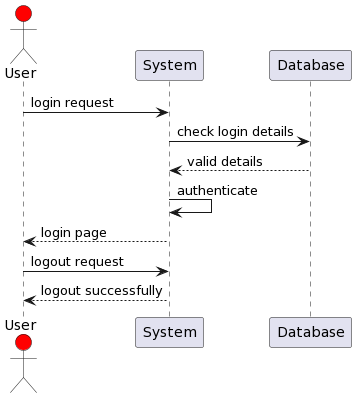

The diagram above was rendered by PlantUML. Its source (embedded in the PNG):
@startuml
actor User #red
participant System
participant Database

User->System: login request
System ->Database: check login details
Database-->System :valid details
System ->System :authenticate
System -->User :login page
User->System:logout request
System-->User :logout successfully
@enduml